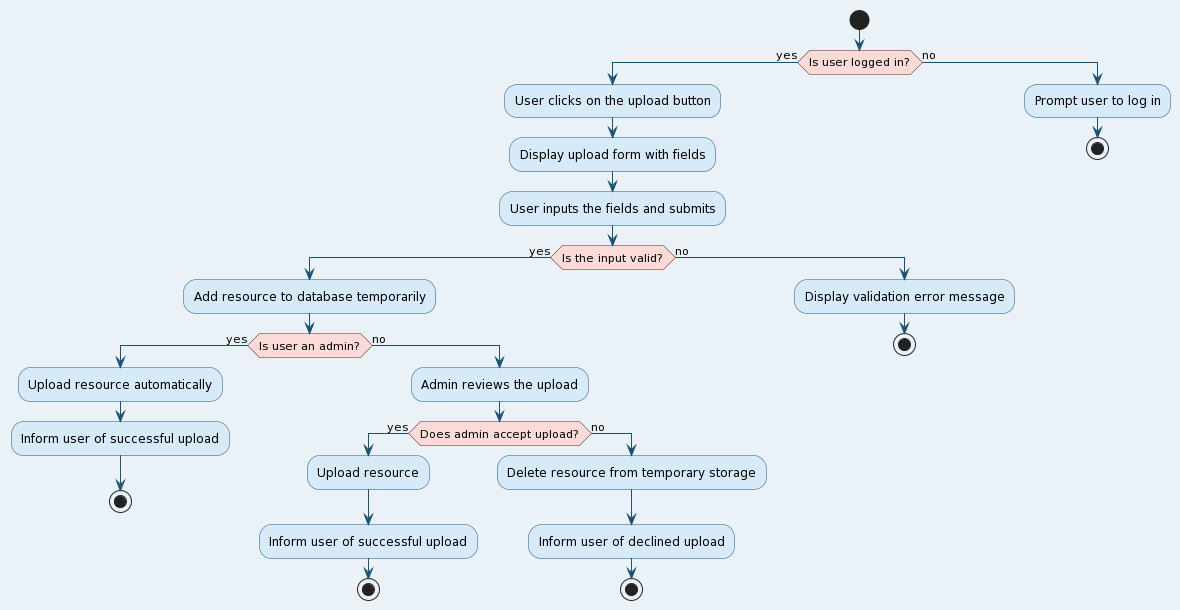

The diagram above was rendered by PlantUML. Its source (embedded in the PNG):
@startuml
skinparam backgroundColor #EAF2F8
skinparam activity {
  BackgroundColor #D6EAF8
  BorderColor #1A5276
  ArrowColor #1A5276
}
skinparam activityDiamond {
  BackgroundColor #FADBD8
  BorderColor #641E16
}
skinparam activityEnd {
  BackgroundColor #D5F5E3
  BorderColor #145A32
}
skinparam activityStart {
  BackgroundColor #D5F5E3
  BorderColor #145A32
}

start
if (Is user logged in?) then (yes)
  :User clicks on the upload button;
  :Display upload form with fields;
  :User inputs the fields and submits;
  if (Is the input valid?) then (yes)
    :Add resource to database temporarily;
    if (Is user an admin?) then (yes)
      :Upload resource automatically;
      :Inform user of successful upload;
      stop
    else (no)
      :Admin reviews the upload;
      if (Does admin accept upload?) then (yes)
        :Upload resource;
        :Inform user of successful upload;
         stop
      else (no)
        :Delete resource from temporary storage;
        :Inform user of declined upload;
        stop
      endif
    endif
  else (no)
    :Display validation error message;
    stop
  endif
else (no)
  :Prompt user to log in;
  stop
endif
@enduml